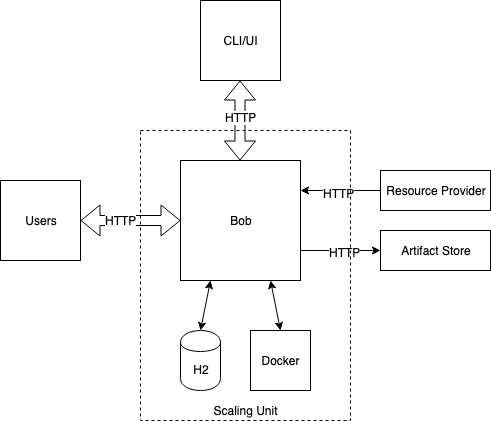

The diagram above was exported from draw.io. Its source (the exported page's mxGraphModel, read from the mxfile embedded in the PNG):
<mxGraphModel dx="1186" dy="780" grid="1" gridSize="10" guides="1" tooltips="1" connect="1" arrows="1" fold="1" page="1" pageScale="1" pageWidth="850" pageHeight="1100" math="0" shadow="0">
  <root>
    <mxCell id="0" />
    <mxCell id="1" parent="0" />
    <mxCell id="2" value="Bob" style="whiteSpace=wrap;html=1;aspect=fixed;" vertex="1" parent="1">
      <mxGeometry x="320" y="240" width="120" height="120" as="geometry" />
    </mxCell>
    <mxCell id="3" value="H2" style="shape=cylinder;whiteSpace=wrap;html=1;boundedLbl=1;backgroundOutline=1;" vertex="1" parent="1">
      <mxGeometry x="320" y="410" width="40" height="60" as="geometry" />
    </mxCell>
    <mxCell id="4" value="Docker" style="whiteSpace=wrap;html=1;aspect=fixed;" vertex="1" parent="1">
      <mxGeometry x="390" y="410" width="60" height="60" as="geometry" />
    </mxCell>
    <mxCell id="5" value="" style="endArrow=classic;startArrow=classic;html=1;entryX=0.25;entryY=1;entryDx=0;entryDy=0;" edge="1" target="2" parent="1">
      <mxGeometry width="50" height="50" relative="1" as="geometry">
        <mxPoint x="340" y="410" as="sourcePoint" />
        <mxPoint x="280" y="310" as="targetPoint" />
      </mxGeometry>
    </mxCell>
    <mxCell id="6" value="" style="endArrow=classic;startArrow=classic;html=1;entryX=0.75;entryY=1;entryDx=0;entryDy=0;exitX=0.5;exitY=0;exitDx=0;exitDy=0;" edge="1" source="4" target="2" parent="1">
      <mxGeometry width="50" height="50" relative="1" as="geometry">
        <mxPoint x="320" y="520" as="sourcePoint" />
        <mxPoint x="370" y="470" as="targetPoint" />
      </mxGeometry>
    </mxCell>
    <mxCell id="7" value="Resource Provider" style="rounded=0;whiteSpace=wrap;html=1;" vertex="1" parent="1">
      <mxGeometry x="520" y="250" width="110" height="40" as="geometry" />
    </mxCell>
    <mxCell id="8" value="Artifact Store" style="rounded=0;whiteSpace=wrap;html=1;" vertex="1" parent="1">
      <mxGeometry x="520" y="310" width="110" height="40" as="geometry" />
    </mxCell>
    <mxCell id="9" value="" style="endArrow=classic;html=1;exitX=0;exitY=0.5;exitDx=0;exitDy=0;entryX=1;entryY=0.25;entryDx=0;entryDy=0;" edge="1" source="7" target="2" parent="1">
      <mxGeometry width="50" height="50" relative="1" as="geometry">
        <mxPoint x="320" y="540" as="sourcePoint" />
        <mxPoint x="470" y="310" as="targetPoint" />
      </mxGeometry>
    </mxCell>
    <mxCell id="10" value="HTTP" style="text;html=1;resizable=0;points=[];align=center;verticalAlign=middle;labelBackgroundColor=#ffffff;" vertex="1" connectable="0" parent="9">
      <mxGeometry x="0.05" y="2" relative="1" as="geometry">
        <mxPoint as="offset" />
      </mxGeometry>
    </mxCell>
    <mxCell id="11" value="" style="endArrow=classic;html=1;entryX=0;entryY=0.5;entryDx=0;entryDy=0;exitX=1;exitY=0.75;exitDx=0;exitDy=0;" edge="1" source="2" target="8" parent="1">
      <mxGeometry width="50" height="50" relative="1" as="geometry">
        <mxPoint x="320" y="540" as="sourcePoint" />
        <mxPoint x="370" y="490" as="targetPoint" />
      </mxGeometry>
    </mxCell>
    <mxCell id="12" value="HTTP" style="text;html=1;resizable=0;points=[];align=center;verticalAlign=middle;labelBackgroundColor=#ffffff;" vertex="1" connectable="0" parent="11">
      <mxGeometry x="0.1" y="-1" relative="1" as="geometry">
        <mxPoint as="offset" />
      </mxGeometry>
    </mxCell>
    <mxCell id="13" value="" style="shape=flexArrow;endArrow=classic;startArrow=classic;html=1;" edge="1" parent="1">
      <mxGeometry width="50" height="50" relative="1" as="geometry">
        <mxPoint x="379.5" y="160" as="sourcePoint" />
        <mxPoint x="379.5" y="240" as="targetPoint" />
      </mxGeometry>
    </mxCell>
    <mxCell id="14" value="HTTP" style="text;html=1;resizable=0;points=[];align=center;verticalAlign=middle;labelBackgroundColor=#ffffff;" vertex="1" connectable="0" parent="13">
      <mxGeometry x="0.125" y="5" relative="1" as="geometry">
        <mxPoint x="-5" y="-9" as="offset" />
      </mxGeometry>
    </mxCell>
    <mxCell id="15" value="CLI/UI" style="whiteSpace=wrap;html=1;aspect=fixed;fillColor=none;" vertex="1" parent="1">
      <mxGeometry x="340" y="80" width="80" height="80" as="geometry" />
    </mxCell>
    <mxCell id="16" value="" style="shape=flexArrow;endArrow=classic;startArrow=classic;html=1;entryX=0;entryY=0.5;entryDx=0;entryDy=0;" edge="1" target="2" parent="1">
      <mxGeometry width="50" height="50" relative="1" as="geometry">
        <mxPoint x="220" y="300" as="sourcePoint" />
        <mxPoint x="250" y="270" as="targetPoint" />
      </mxGeometry>
    </mxCell>
    <mxCell id="17" value="HTTP" style="text;html=1;resizable=0;points=[];align=center;verticalAlign=middle;labelBackgroundColor=#ffffff;" vertex="1" connectable="0" parent="16">
      <mxGeometry x="-0.1" y="-3" relative="1" as="geometry">
        <mxPoint x="-5" y="-4" as="offset" />
      </mxGeometry>
    </mxCell>
    <mxCell id="18" value="Users" style="whiteSpace=wrap;html=1;aspect=fixed;fillColor=none;" vertex="1" parent="1">
      <mxGeometry x="140" y="260" width="80" height="80" as="geometry" />
    </mxCell>
    <mxCell id="19" value="" style="rounded=0;whiteSpace=wrap;html=1;fillColor=none;dashed=1;" vertex="1" parent="1">
      <mxGeometry x="280" y="210" width="210" height="290" as="geometry" />
    </mxCell>
    <mxCell id="20" value="Scaling Unit" style="text;html=1;strokeColor=none;fillColor=none;align=center;verticalAlign=middle;whiteSpace=wrap;rounded=0;dashed=1;" vertex="1" parent="1">
      <mxGeometry x="345" y="480" width="80" height="20" as="geometry" />
    </mxCell>
  </root>
</mxGraphModel>